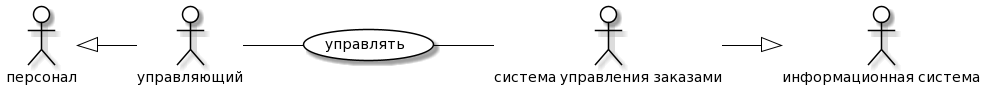

The diagram above was rendered by PlantUML. Its source (embedded in the PNG):
@startuml
skinparam actor {
	BackgroundColor White
	ArrowColor Black
	BorderColor Black
}
skinparam usecase {
	BackgroundColor White
	ArrowColor Black
	BorderColor Black
}
left to right direction
actor P0 as "персонал"
actor M0 as "информационная система"
actor P as "управляющий"
actor M as "система управления заказами"
usecase A as "управлять"
P -- (A)
(A) -- M
P0 <|-- P
M --|> M0
@enduml